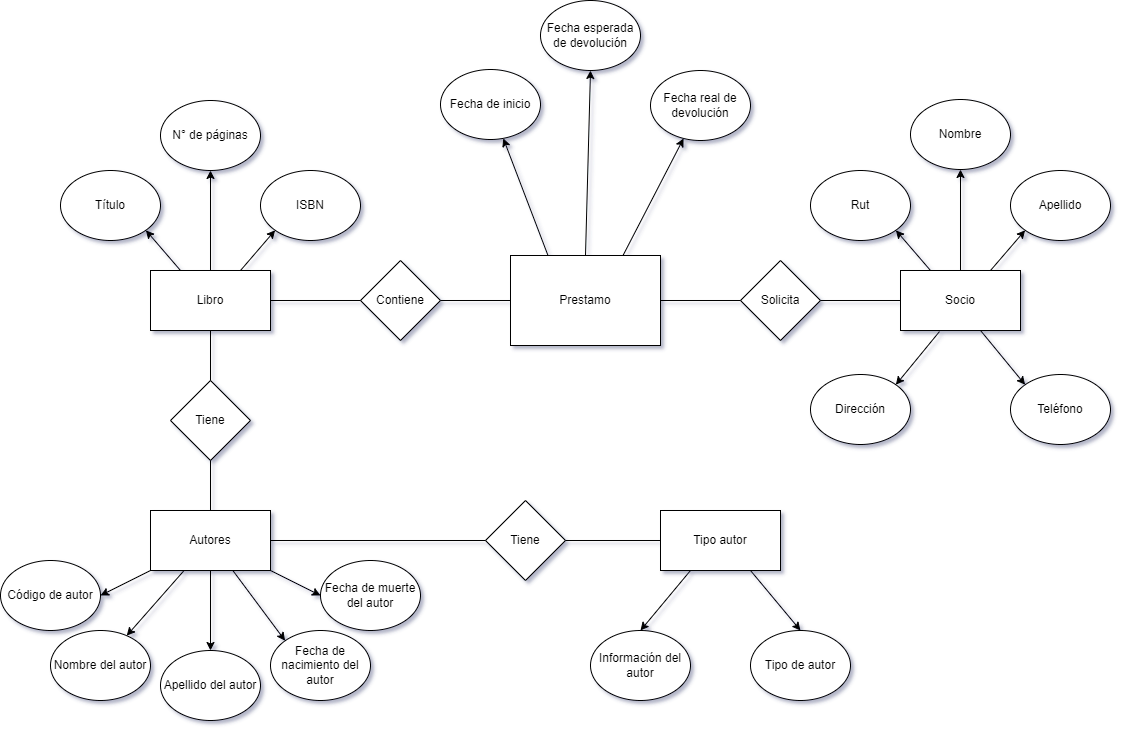

The diagram above was exported from draw.io. Its source (the exported page's mxGraphModel, read from the mxfile embedded in the PNG):
<mxGraphModel dx="1422" dy="705" grid="1" gridSize="10" guides="1" tooltips="1" connect="1" arrows="1" fold="1" page="1" pageScale="1" pageWidth="1169" pageHeight="827" background="#FFFFFF" math="0" shadow="1">
  <root>
    <mxCell id="WIyWlLk6GJQsqaUBKTNV-0" />
    <mxCell id="WIyWlLk6GJQsqaUBKTNV-1" parent="WIyWlLk6GJQsqaUBKTNV-0" />
    <mxCell id="X0uVUh6CitgF0ds05-JQ-0" value="Prestamo" style="rounded=0;whiteSpace=wrap;html=1;" parent="WIyWlLk6GJQsqaUBKTNV-1" vertex="1">
      <mxGeometry x="530" y="295" width="150" height="90" as="geometry" />
    </mxCell>
    <mxCell id="X0uVUh6CitgF0ds05-JQ-1" value="Libro" style="rounded=0;whiteSpace=wrap;html=1;" parent="WIyWlLk6GJQsqaUBKTNV-1" vertex="1">
      <mxGeometry x="170" y="310" width="120" height="60" as="geometry" />
    </mxCell>
    <mxCell id="X0uVUh6CitgF0ds05-JQ-2" value="Socio" style="rounded=0;whiteSpace=wrap;html=1;" parent="WIyWlLk6GJQsqaUBKTNV-1" vertex="1">
      <mxGeometry x="920" y="310" width="120" height="60" as="geometry" />
    </mxCell>
    <mxCell id="X0uVUh6CitgF0ds05-JQ-4" value="Contiene" style="rhombus;whiteSpace=wrap;html=1;" parent="WIyWlLk6GJQsqaUBKTNV-1" vertex="1">
      <mxGeometry x="380" y="300" width="80" height="80" as="geometry" />
    </mxCell>
    <mxCell id="X0uVUh6CitgF0ds05-JQ-10" value="Fecha de inicio" style="ellipse;whiteSpace=wrap;html=1;" parent="WIyWlLk6GJQsqaUBKTNV-1" vertex="1">
      <mxGeometry x="460" y="109" width="100" height="70" as="geometry" />
    </mxCell>
    <mxCell id="X0uVUh6CitgF0ds05-JQ-11" value="Fecha esperada de devolución" style="ellipse;whiteSpace=wrap;html=1;" parent="WIyWlLk6GJQsqaUBKTNV-1" vertex="1">
      <mxGeometry x="560" y="40" width="100" height="70" as="geometry" />
    </mxCell>
    <mxCell id="X0uVUh6CitgF0ds05-JQ-13" value="Fecha real de devolución" style="ellipse;whiteSpace=wrap;html=1;" parent="WIyWlLk6GJQsqaUBKTNV-1" vertex="1">
      <mxGeometry x="670" y="110" width="100" height="70" as="geometry" />
    </mxCell>
    <mxCell id="X0uVUh6CitgF0ds05-JQ-14" value="" style="endArrow=classic;html=1;rounded=0;exitX=0.25;exitY=0;exitDx=0;exitDy=0;" parent="WIyWlLk6GJQsqaUBKTNV-1" source="X0uVUh6CitgF0ds05-JQ-0" target="X0uVUh6CitgF0ds05-JQ-10" edge="1">
      <mxGeometry width="50" height="50" relative="1" as="geometry">
        <mxPoint x="559" y="160" as="sourcePoint" />
        <mxPoint x="599" y="120" as="targetPoint" />
      </mxGeometry>
    </mxCell>
    <mxCell id="X0uVUh6CitgF0ds05-JQ-15" value="" style="endArrow=classic;html=1;rounded=0;exitX=0.5;exitY=0;exitDx=0;exitDy=0;entryX=0.5;entryY=1;entryDx=0;entryDy=0;" parent="WIyWlLk6GJQsqaUBKTNV-1" source="X0uVUh6CitgF0ds05-JQ-0" target="X0uVUh6CitgF0ds05-JQ-11" edge="1">
      <mxGeometry width="50" height="50" relative="1" as="geometry">
        <mxPoint x="610" y="200" as="sourcePoint" />
        <mxPoint x="610" y="100" as="targetPoint" />
      </mxGeometry>
    </mxCell>
    <mxCell id="X0uVUh6CitgF0ds05-JQ-16" value="" style="endArrow=classic;html=1;rounded=0;exitX=0.75;exitY=0;exitDx=0;exitDy=0;" parent="WIyWlLk6GJQsqaUBKTNV-1" source="X0uVUh6CitgF0ds05-JQ-0" target="X0uVUh6CitgF0ds05-JQ-13" edge="1">
      <mxGeometry width="50" height="50" relative="1" as="geometry">
        <mxPoint x="659" y="140" as="sourcePoint" />
        <mxPoint x="604" y="20" as="targetPoint" />
      </mxGeometry>
    </mxCell>
    <mxCell id="X0uVUh6CitgF0ds05-JQ-17" value="ISBN" style="ellipse;whiteSpace=wrap;html=1;" parent="WIyWlLk6GJQsqaUBKTNV-1" vertex="1">
      <mxGeometry x="280" y="210" width="100" height="70" as="geometry" />
    </mxCell>
    <mxCell id="X0uVUh6CitgF0ds05-JQ-18" value="Título" style="ellipse;whiteSpace=wrap;html=1;" parent="WIyWlLk6GJQsqaUBKTNV-1" vertex="1">
      <mxGeometry x="80" y="210" width="100" height="70" as="geometry" />
    </mxCell>
    <mxCell id="X0uVUh6CitgF0ds05-JQ-19" value="Código de autor" style="ellipse;whiteSpace=wrap;html=1;" parent="WIyWlLk6GJQsqaUBKTNV-1" vertex="1">
      <mxGeometry x="20" y="600" width="100" height="70" as="geometry" />
    </mxCell>
    <mxCell id="X0uVUh6CitgF0ds05-JQ-20" value="Nombre del autor" style="ellipse;whiteSpace=wrap;html=1;" parent="WIyWlLk6GJQsqaUBKTNV-1" vertex="1">
      <mxGeometry x="70" y="670" width="100" height="70" as="geometry" />
    </mxCell>
    <mxCell id="X0uVUh6CitgF0ds05-JQ-21" value="N° de páginas" style="ellipse;whiteSpace=wrap;html=1;" parent="WIyWlLk6GJQsqaUBKTNV-1" vertex="1">
      <mxGeometry x="180" y="140" width="100" height="70" as="geometry" />
    </mxCell>
    <mxCell id="X0uVUh6CitgF0ds05-JQ-23" value="Fecha de muerte del autor" style="ellipse;whiteSpace=wrap;html=1;" parent="WIyWlLk6GJQsqaUBKTNV-1" vertex="1">
      <mxGeometry x="340" y="600" width="100" height="70" as="geometry" />
    </mxCell>
    <mxCell id="X0uVUh6CitgF0ds05-JQ-24" value="Fecha de nacimiento del autor" style="ellipse;whiteSpace=wrap;html=1;" parent="WIyWlLk6GJQsqaUBKTNV-1" vertex="1">
      <mxGeometry x="290" y="670" width="100" height="70" as="geometry" />
    </mxCell>
    <mxCell id="X0uVUh6CitgF0ds05-JQ-25" value="Tipo de autor" style="ellipse;whiteSpace=wrap;html=1;" parent="WIyWlLk6GJQsqaUBKTNV-1" vertex="1">
      <mxGeometry x="770" y="670" width="100" height="70" as="geometry" />
    </mxCell>
    <mxCell id="X0uVUh6CitgF0ds05-JQ-26" value="Información del autor" style="ellipse;whiteSpace=wrap;html=1;" parent="WIyWlLk6GJQsqaUBKTNV-1" vertex="1">
      <mxGeometry x="610" y="670" width="100" height="70" as="geometry" />
    </mxCell>
    <mxCell id="X0uVUh6CitgF0ds05-JQ-27" value="Apellido del autor" style="ellipse;whiteSpace=wrap;html=1;" parent="WIyWlLk6GJQsqaUBKTNV-1" vertex="1">
      <mxGeometry x="180" y="690" width="100" height="70" as="geometry" />
    </mxCell>
    <mxCell id="X0uVUh6CitgF0ds05-JQ-30" value="" style="endArrow=classic;html=1;rounded=0;exitX=0.75;exitY=0;exitDx=0;exitDy=0;entryX=0;entryY=1;entryDx=0;entryDy=0;" parent="WIyWlLk6GJQsqaUBKTNV-1" source="X0uVUh6CitgF0ds05-JQ-1" target="X0uVUh6CitgF0ds05-JQ-17" edge="1">
      <mxGeometry width="50" height="50" relative="1" as="geometry">
        <mxPoint x="251.36" y="300" as="sourcePoint" />
        <mxPoint x="251" y="130" as="targetPoint" />
      </mxGeometry>
    </mxCell>
    <mxCell id="X0uVUh6CitgF0ds05-JQ-31" value="" style="endArrow=classic;html=1;rounded=0;entryX=0;entryY=1;entryDx=0;entryDy=0;exitX=0.5;exitY=0;exitDx=0;exitDy=0;" parent="WIyWlLk6GJQsqaUBKTNV-1" source="X0uVUh6CitgF0ds05-JQ-1" edge="1">
      <mxGeometry width="50" height="50" relative="1" as="geometry">
        <mxPoint x="270" y="330" as="sourcePoint" />
        <mxPoint x="230.00466094067258" y="209.99873734152902" as="targetPoint" />
      </mxGeometry>
    </mxCell>
    <mxCell id="X0uVUh6CitgF0ds05-JQ-32" value="" style="endArrow=classic;html=1;rounded=0;exitX=0.25;exitY=0;exitDx=0;exitDy=0;entryX=1;entryY=1;entryDx=0;entryDy=0;" parent="WIyWlLk6GJQsqaUBKTNV-1" source="X0uVUh6CitgF0ds05-JQ-1" target="X0uVUh6CitgF0ds05-JQ-18" edge="1">
      <mxGeometry width="50" height="50" relative="1" as="geometry">
        <mxPoint x="190" y="309" as="sourcePoint" />
        <mxPoint x="149" y="279" as="targetPoint" />
      </mxGeometry>
    </mxCell>
    <mxCell id="X0uVUh6CitgF0ds05-JQ-37" value="" style="endArrow=classic;html=1;rounded=0;exitX=0.25;exitY=1;exitDx=0;exitDy=0;entryX=0.5;entryY=0;entryDx=0;entryDy=0;" parent="WIyWlLk6GJQsqaUBKTNV-1" source="ImEcAvfCj1GWrK6zEsKk-7" target="X0uVUh6CitgF0ds05-JQ-26" edge="1">
      <mxGeometry width="50" height="50" relative="1" as="geometry">
        <mxPoint x="710" y="620" as="sourcePoint" />
        <mxPoint x="730" y="720" as="targetPoint" />
      </mxGeometry>
    </mxCell>
    <mxCell id="X0uVUh6CitgF0ds05-JQ-44" value="Rut" style="ellipse;whiteSpace=wrap;html=1;" parent="WIyWlLk6GJQsqaUBKTNV-1" vertex="1">
      <mxGeometry x="830" y="210" width="100" height="70" as="geometry" />
    </mxCell>
    <mxCell id="X0uVUh6CitgF0ds05-JQ-45" value="Nombre" style="ellipse;whiteSpace=wrap;html=1;" parent="WIyWlLk6GJQsqaUBKTNV-1" vertex="1">
      <mxGeometry x="930" y="139" width="100" height="70" as="geometry" />
    </mxCell>
    <mxCell id="X0uVUh6CitgF0ds05-JQ-46" value="Apellido" style="ellipse;whiteSpace=wrap;html=1;" parent="WIyWlLk6GJQsqaUBKTNV-1" vertex="1">
      <mxGeometry x="1030" y="210" width="100" height="70" as="geometry" />
    </mxCell>
    <mxCell id="X0uVUh6CitgF0ds05-JQ-47" value="Dirección" style="ellipse;whiteSpace=wrap;html=1;" parent="WIyWlLk6GJQsqaUBKTNV-1" vertex="1">
      <mxGeometry x="830" y="414" width="100" height="70" as="geometry" />
    </mxCell>
    <mxCell id="X0uVUh6CitgF0ds05-JQ-48" value="Teléfono" style="ellipse;whiteSpace=wrap;html=1;" parent="WIyWlLk6GJQsqaUBKTNV-1" vertex="1">
      <mxGeometry x="1030" y="414" width="100" height="70" as="geometry" />
    </mxCell>
    <mxCell id="X0uVUh6CitgF0ds05-JQ-49" value="" style="endArrow=classic;html=1;rounded=0;exitX=0.5;exitY=0;exitDx=0;exitDy=0;entryX=0.5;entryY=1;entryDx=0;entryDy=0;" parent="WIyWlLk6GJQsqaUBKTNV-1" source="X0uVUh6CitgF0ds05-JQ-2" target="X0uVUh6CitgF0ds05-JQ-45" edge="1">
      <mxGeometry width="50" height="50" relative="1" as="geometry">
        <mxPoint x="979" y="231" as="sourcePoint" />
        <mxPoint x="990" y="240" as="targetPoint" />
      </mxGeometry>
    </mxCell>
    <mxCell id="X0uVUh6CitgF0ds05-JQ-50" value="" style="endArrow=classic;html=1;rounded=0;entryX=0;entryY=1;entryDx=0;entryDy=0;exitX=0.75;exitY=0;exitDx=0;exitDy=0;" parent="WIyWlLk6GJQsqaUBKTNV-1" source="X0uVUh6CitgF0ds05-JQ-2" target="X0uVUh6CitgF0ds05-JQ-46" edge="1">
      <mxGeometry width="50" height="50" relative="1" as="geometry">
        <mxPoint x="1010" y="241" as="sourcePoint" />
        <mxPoint x="1010.0046609406727" y="160.99873734152902" as="targetPoint" />
      </mxGeometry>
    </mxCell>
    <mxCell id="X0uVUh6CitgF0ds05-JQ-51" value="" style="endArrow=classic;html=1;rounded=0;entryX=1;entryY=1;entryDx=0;entryDy=0;exitX=0.25;exitY=0;exitDx=0;exitDy=0;" parent="WIyWlLk6GJQsqaUBKTNV-1" source="X0uVUh6CitgF0ds05-JQ-2" target="X0uVUh6CitgF0ds05-JQ-44" edge="1">
      <mxGeometry width="50" height="50" relative="1" as="geometry">
        <mxPoint x="950" y="241" as="sourcePoint" />
        <mxPoint x="963.6446609406726" y="209.74873734152902" as="targetPoint" />
      </mxGeometry>
    </mxCell>
    <mxCell id="X0uVUh6CitgF0ds05-JQ-52" value="" style="endArrow=classic;html=1;rounded=0;entryX=1;entryY=0;entryDx=0;entryDy=0;exitX=0.325;exitY=1.017;exitDx=0;exitDy=0;exitPerimeter=0;" parent="WIyWlLk6GJQsqaUBKTNV-1" source="X0uVUh6CitgF0ds05-JQ-2" target="X0uVUh6CitgF0ds05-JQ-47" edge="1">
      <mxGeometry width="50" height="50" relative="1" as="geometry">
        <mxPoint x="970" y="370" as="sourcePoint" />
        <mxPoint x="920" y="500" as="targetPoint" />
      </mxGeometry>
    </mxCell>
    <mxCell id="X0uVUh6CitgF0ds05-JQ-53" value="" style="endArrow=classic;html=1;rounded=0;exitX=0.667;exitY=1;exitDx=0;exitDy=0;exitPerimeter=0;entryX=0;entryY=0;entryDx=0;entryDy=0;" parent="WIyWlLk6GJQsqaUBKTNV-1" source="X0uVUh6CitgF0ds05-JQ-2" target="X0uVUh6CitgF0ds05-JQ-48" edge="1">
      <mxGeometry width="50" height="50" relative="1" as="geometry">
        <mxPoint x="1010" y="480" as="sourcePoint" />
        <mxPoint x="962.5" y="500" as="targetPoint" />
      </mxGeometry>
    </mxCell>
    <mxCell id="ImEcAvfCj1GWrK6zEsKk-0" value="Autores" style="rounded=0;whiteSpace=wrap;html=1;" parent="WIyWlLk6GJQsqaUBKTNV-1" vertex="1">
      <mxGeometry x="170" y="550" width="120" height="60" as="geometry" />
    </mxCell>
    <mxCell id="ImEcAvfCj1GWrK6zEsKk-1" value="Tiene" style="rhombus;whiteSpace=wrap;html=1;" parent="WIyWlLk6GJQsqaUBKTNV-1" vertex="1">
      <mxGeometry x="190" y="420" width="80" height="80" as="geometry" />
    </mxCell>
    <mxCell id="ImEcAvfCj1GWrK6zEsKk-2" value="" style="endArrow=classic;html=1;rounded=0;exitX=0.75;exitY=1;exitDx=0;exitDy=0;entryX=0.5;entryY=0;entryDx=0;entryDy=0;" parent="WIyWlLk6GJQsqaUBKTNV-1" source="ImEcAvfCj1GWrK6zEsKk-7" target="X0uVUh6CitgF0ds05-JQ-25" edge="1">
      <mxGeometry width="50" height="50" relative="1" as="geometry">
        <mxPoint x="770" y="618.78" as="sourcePoint" />
        <mxPoint x="816.923183075603" y="739.9982229453074" as="targetPoint" />
      </mxGeometry>
    </mxCell>
    <mxCell id="ImEcAvfCj1GWrK6zEsKk-6" value="Tiene" style="rhombus;whiteSpace=wrap;html=1;" parent="WIyWlLk6GJQsqaUBKTNV-1" vertex="1">
      <mxGeometry x="505" y="540" width="80" height="80" as="geometry" />
    </mxCell>
    <mxCell id="ImEcAvfCj1GWrK6zEsKk-7" value="Tipo autor" style="rounded=0;whiteSpace=wrap;html=1;" parent="WIyWlLk6GJQsqaUBKTNV-1" vertex="1">
      <mxGeometry x="680" y="550" width="120" height="60" as="geometry" />
    </mxCell>
    <mxCell id="ImEcAvfCj1GWrK6zEsKk-8" value="" style="endArrow=classic;html=1;rounded=0;entryX=1;entryY=0.5;entryDx=0;entryDy=0;exitX=0;exitY=1;exitDx=0;exitDy=0;" parent="WIyWlLk6GJQsqaUBKTNV-1" source="ImEcAvfCj1GWrK6zEsKk-0" target="X0uVUh6CitgF0ds05-JQ-19" edge="1">
      <mxGeometry width="50" height="50" relative="1" as="geometry">
        <mxPoint x="240" y="510" as="sourcePoint" />
        <mxPoint x="240" y="560" as="targetPoint" />
      </mxGeometry>
    </mxCell>
    <mxCell id="ImEcAvfCj1GWrK6zEsKk-9" value="" style="endArrow=classic;html=1;rounded=0;" parent="WIyWlLk6GJQsqaUBKTNV-1" source="ImEcAvfCj1GWrK6zEsKk-0" target="X0uVUh6CitgF0ds05-JQ-20" edge="1">
      <mxGeometry width="50" height="50" relative="1" as="geometry">
        <mxPoint x="180" y="642.99" as="sourcePoint" />
        <mxPoint x="123" y="660" as="targetPoint" />
      </mxGeometry>
    </mxCell>
    <mxCell id="ImEcAvfCj1GWrK6zEsKk-10" value="" style="endArrow=classic;html=1;rounded=0;exitX=0.5;exitY=1;exitDx=0;exitDy=0;entryX=0.5;entryY=0;entryDx=0;entryDy=0;" parent="WIyWlLk6GJQsqaUBKTNV-1" source="ImEcAvfCj1GWrK6zEsKk-0" target="X0uVUh6CitgF0ds05-JQ-27" edge="1">
      <mxGeometry width="50" height="50" relative="1" as="geometry">
        <mxPoint x="180" y="620" as="sourcePoint" />
        <mxPoint x="142.14948355515344" y="673.6215649635324" as="targetPoint" />
      </mxGeometry>
    </mxCell>
    <mxCell id="ImEcAvfCj1GWrK6zEsKk-11" value="" style="endArrow=classic;html=1;rounded=0;entryX=0;entryY=0;entryDx=0;entryDy=0;" parent="WIyWlLk6GJQsqaUBKTNV-1" source="ImEcAvfCj1GWrK6zEsKk-0" target="X0uVUh6CitgF0ds05-JQ-24" edge="1">
      <mxGeometry width="50" height="50" relative="1" as="geometry">
        <mxPoint x="270" y="610" as="sourcePoint" />
        <mxPoint x="209.77267814230981" y="666.8813595322626" as="targetPoint" />
      </mxGeometry>
    </mxCell>
    <mxCell id="ImEcAvfCj1GWrK6zEsKk-12" value="" style="endArrow=classic;html=1;rounded=0;entryX=0;entryY=0.5;entryDx=0;entryDy=0;" parent="WIyWlLk6GJQsqaUBKTNV-1" target="X0uVUh6CitgF0ds05-JQ-23" edge="1">
      <mxGeometry width="50" height="50" relative="1" as="geometry">
        <mxPoint x="290" y="610" as="sourcePoint" />
        <mxPoint x="233" y="597.01" as="targetPoint" />
      </mxGeometry>
    </mxCell>
    <mxCell id="ImEcAvfCj1GWrK6zEsKk-13" value="" style="endArrow=none;html=1;rounded=0;entryX=0;entryY=0.5;entryDx=0;entryDy=0;exitX=1;exitY=0.5;exitDx=0;exitDy=0;" parent="WIyWlLk6GJQsqaUBKTNV-1" source="ImEcAvfCj1GWrK6zEsKk-0" target="ImEcAvfCj1GWrK6zEsKk-6" edge="1">
      <mxGeometry width="50" height="50" relative="1" as="geometry">
        <mxPoint x="470" y="660" as="sourcePoint" />
        <mxPoint x="520" y="610" as="targetPoint" />
      </mxGeometry>
    </mxCell>
    <mxCell id="ImEcAvfCj1GWrK6zEsKk-15" value="" style="endArrow=none;html=1;rounded=0;exitX=0.5;exitY=0;exitDx=0;exitDy=0;" parent="WIyWlLk6GJQsqaUBKTNV-1" source="ImEcAvfCj1GWrK6zEsKk-0" edge="1">
      <mxGeometry width="50" height="50" relative="1" as="geometry">
        <mxPoint x="180" y="550" as="sourcePoint" />
        <mxPoint x="230" y="500" as="targetPoint" />
      </mxGeometry>
    </mxCell>
    <mxCell id="ImEcAvfCj1GWrK6zEsKk-16" value="" style="endArrow=none;html=1;rounded=0;exitX=0.5;exitY=0;exitDx=0;exitDy=0;" parent="WIyWlLk6GJQsqaUBKTNV-1" source="ImEcAvfCj1GWrK6zEsKk-1" edge="1">
      <mxGeometry width="50" height="50" relative="1" as="geometry">
        <mxPoint x="180" y="420" as="sourcePoint" />
        <mxPoint x="230" y="370" as="targetPoint" />
      </mxGeometry>
    </mxCell>
    <mxCell id="ImEcAvfCj1GWrK6zEsKk-17" value="" style="endArrow=none;html=1;rounded=0;exitX=1;exitY=0.5;exitDx=0;exitDy=0;" parent="WIyWlLk6GJQsqaUBKTNV-1" source="X0uVUh6CitgF0ds05-JQ-1" target="X0uVUh6CitgF0ds05-JQ-4" edge="1">
      <mxGeometry width="50" height="50" relative="1" as="geometry">
        <mxPoint x="360" y="390" as="sourcePoint" />
        <mxPoint x="360" y="340" as="targetPoint" />
      </mxGeometry>
    </mxCell>
    <mxCell id="ImEcAvfCj1GWrK6zEsKk-19" value="" style="endArrow=none;html=1;rounded=0;entryX=0;entryY=0.5;entryDx=0;entryDy=0;" parent="WIyWlLk6GJQsqaUBKTNV-1" target="X0uVUh6CitgF0ds05-JQ-0" edge="1">
      <mxGeometry width="50" height="50" relative="1" as="geometry">
        <mxPoint x="460" y="340" as="sourcePoint" />
        <mxPoint x="510" y="399.5" as="targetPoint" />
      </mxGeometry>
    </mxCell>
    <mxCell id="ImEcAvfCj1GWrK6zEsKk-20" value="Solicita" style="rhombus;whiteSpace=wrap;html=1;" parent="WIyWlLk6GJQsqaUBKTNV-1" vertex="1">
      <mxGeometry x="760" y="300" width="80" height="80" as="geometry" />
    </mxCell>
    <mxCell id="ImEcAvfCj1GWrK6zEsKk-21" value="" style="endArrow=none;html=1;rounded=0;entryX=0;entryY=0.5;entryDx=0;entryDy=0;" parent="WIyWlLk6GJQsqaUBKTNV-1" source="X0uVUh6CitgF0ds05-JQ-0" target="ImEcAvfCj1GWrK6zEsKk-20" edge="1">
      <mxGeometry width="50" height="50" relative="1" as="geometry">
        <mxPoint x="670" y="250" as="sourcePoint" />
        <mxPoint x="750" y="360" as="targetPoint" />
      </mxGeometry>
    </mxCell>
    <mxCell id="ImEcAvfCj1GWrK6zEsKk-22" value="" style="endArrow=none;html=1;rounded=0;entryX=0;entryY=0.5;entryDx=0;entryDy=0;exitX=1;exitY=0.5;exitDx=0;exitDy=0;" parent="WIyWlLk6GJQsqaUBKTNV-1" source="ImEcAvfCj1GWrK6zEsKk-20" target="X0uVUh6CitgF0ds05-JQ-2" edge="1">
      <mxGeometry width="50" height="50" relative="1" as="geometry">
        <mxPoint x="850" y="339.5" as="sourcePoint" />
        <mxPoint x="930" y="339.5" as="targetPoint" />
      </mxGeometry>
    </mxCell>
    <mxCell id="ImEcAvfCj1GWrK6zEsKk-24" value="" style="endArrow=none;html=1;rounded=0;exitX=1;exitY=0.5;exitDx=0;exitDy=0;" parent="WIyWlLk6GJQsqaUBKTNV-1" source="ImEcAvfCj1GWrK6zEsKk-6" target="ImEcAvfCj1GWrK6zEsKk-7" edge="1">
      <mxGeometry width="50" height="50" relative="1" as="geometry">
        <mxPoint x="300" y="590" as="sourcePoint" />
        <mxPoint x="515" y="590" as="targetPoint" />
      </mxGeometry>
    </mxCell>
    <mxCell id="ImEcAvfCj1GWrK6zEsKk-25" style="edgeStyle=none;rounded=0;orthogonalLoop=1;jettySize=auto;html=1;exitX=1;exitY=1;exitDx=0;exitDy=0;" parent="WIyWlLk6GJQsqaUBKTNV-1" source="X0uVUh6CitgF0ds05-JQ-47" target="X0uVUh6CitgF0ds05-JQ-47" edge="1">
      <mxGeometry relative="1" as="geometry" />
    </mxCell>
  </root>
</mxGraphModel>